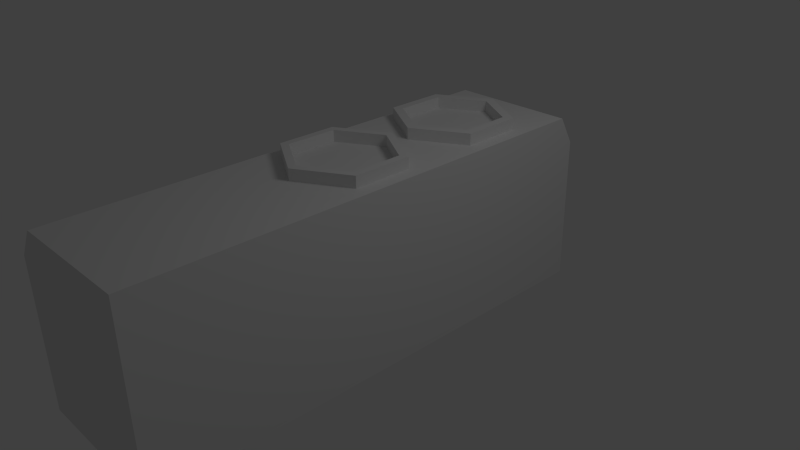 # Source: Airconditioning_Unit.blend  (saved by Blender 2.63.0; exported with 4.5.12 LTS)
import bpy
from mathutils import Matrix  # noqa: F401  (used for matrix-valued properties, if any)

bpy.ops.wm.read_factory_settings(use_empty=True)
scene = bpy.context.scene
scene.name = 'Scene'

# ---- collections
col_collection_1 = bpy.data.collections.new('Collection 1'); scene.collection.children.link(col_collection_1)

# ---- world
world_world = bpy.data.worlds.new('World'); scene.world = world_world
world_world.color = (0.05088, 0.05088, 0.05088)
world_world.use_sun_shadow = False
world_world.sun_shadow_jitter_overblur = 0.0
world_world.cycles.sampling_method = 'MANUAL'
world_world.cycles.sample_map_resolution = 256

# ---- cameras
cam_camera = bpy.data.cameras.new('Camera')
cam_camera.clip_end = 100.0
cam_camera.lens = 35.0
cam_camera.sensor_width = 32.0
cam_camera.sensor_height = 18.0
cam_camera.ortho_scale = 7.314
cam_camera.dof.focus_distance = 0.0
cam_camera.dof.aperture_fstop = 128.0

# ---- lights
light_lamp = bpy.data.lights.new('Lamp', 'POINT')
light_lamp.transmission_factor = 0.0
light_lamp.cutoff_distance = 30.0
light_lamp.energy = 100.0
light_lamp.shadow_buffer_clip_start = 1.001
light_lamp.shadow_soft_size = 1.0
light_lamp.shadow_maximum_resolution = 0.006
light_lamp.use_absolute_resolution = True
light_lamp.cycles.use_multiple_importance_sampling = False

# ---- meshes
me_cube = bpy.data.meshes.new('Cube')
me_cube.from_pydata([(1.0, 0.6775, -1.0), (1.0, -1.0, -1.0), (-1.0, -1.0, -1.0), (-1.0, 0.6775, -1.0), (1.0, 0.6775, 1.0), (1.0, -1.0, 1.0), (-1.0, -1.0, 1.0), (-1.0, 0.6775, 1.0), (1.0, 0.6222, 1.385), (-0.734, 0.6222, 1.385), (-0.734, -1.0, 1.385), (1.0, -1.0, 1.385), (0.1198, 0.5256, 1.379), (0.8072, 0.425, 1.379), (0.8072, 0.2239, 1.379), (0.1198, 0.1233, 1.379), (-0.5675, 0.2239, 1.379), (-0.5675, 0.425, 1.379), (0.1198, 0.06149, 1.379), (-0.5675, -0.03908, 1.379), (-0.5675, -0.2402, 1.379), (0.1198, -0.3408, 1.379), (0.8072, -0.2402, 1.379), (0.8072, -0.03908, 1.379), (0.1198, 0.06149, 1.539), (0.8072, -0.03908, 1.539), (0.8072, -0.2402, 1.539), (0.1198, -0.3408, 1.539), (-0.5675, -0.2402, 1.539), (-0.5675, -0.03908, 1.539), (0.1198, 0.5256, 1.539), (-0.5675, 0.425, 1.539), (-0.5675, 0.2239, 1.539), (0.1198, 0.1233, 1.539), (0.8072, 0.2239, 1.539), (0.8072, 0.425, 1.539), (0.1198, 0.4917, 1.539), (0.6912, 0.4081, 1.539), (0.6912, 0.2409, 1.539), (0.1198, 0.1573, 1.539), (-0.4515, 0.2409, 1.539), (-0.4515, 0.4081, 1.539), (0.1198, 0.03279, 1.539), (-0.4695, -0.05343, 1.539), (-0.4695, -0.2259, 1.539), (0.1198, -0.3121, 1.539), (0.7091, -0.2259, 1.539), (0.7091, -0.05343, 1.539), (0.1198, 0.03279, 1.359), (0.7091, -0.05343, 1.359), (0.7091, -0.2259, 1.359), (0.1198, -0.3121, 1.359), (-0.4695, -0.2259, 1.359), (-0.4695, -0.05343, 1.359), (-0.4515, 0.4081, 1.359), (0.1198, 0.4917, 1.359), (-0.4515, 0.2409, 1.359), (0.1198, 0.1573, 1.359), (0.6912, 0.2409, 1.359), (0.6912, 0.4081, 1.359), (-1.0, 0.6082, -0.747), (-1.0, 0.6082, 0.747), (-1.0, -0.9236, -0.747), (-1.0, -0.9236, 0.747), (-0.8394, 0.6082, -0.747), (-0.8394, -0.9236, -0.747), (-0.8394, 0.6082, 0.747), (-0.8394, -0.9236, 0.747)], [], [(0, 1, 2, 3), (0, 4, 5, 1), (1, 5, 6, 2), (4, 0, 3, 7), (4, 7, 9, 8), (7, 6, 10, 9), (6, 5, 11, 10), (5, 4, 8, 11), (8, 9, 10, 11), (18, 24, 25, 23), (22, 23, 25, 26), (22, 26, 27, 21), (20, 21, 27, 28), (20, 28, 29, 19), (18, 19, 29, 24), (12, 17, 31, 30), (16, 32, 31, 17), (16, 15, 33, 32), (14, 34, 33, 15), (14, 13, 35, 34), (12, 30, 35, 13), (30, 36, 37, 35), (34, 35, 37, 38), (34, 38, 39, 33), (32, 33, 39, 40), (32, 40, 41, 31), (30, 31, 41, 36), (24, 29, 43, 42), (28, 44, 43, 29), (28, 27, 45, 44), (26, 46, 45, 27), (26, 25, 47, 46), (24, 42, 47, 25), (42, 48, 49, 47), (46, 47, 49, 50), (46, 50, 51, 45), (44, 45, 51, 52), (44, 52, 53, 43), (42, 43, 53, 48), (36, 41, 54, 55), (40, 56, 54, 41), (40, 39, 57, 56), (38, 58, 57, 39), (38, 37, 59, 58), (36, 55, 59, 37), (7, 3, 60, 61), (2, 6, 63, 62), (6, 7, 61, 63), (3, 2, 62, 60), (60, 62, 65, 64), (63, 61, 66, 67), (62, 63, 67, 65), (61, 60, 64, 66), (65, 67, 66, 64)])
me_cube.use_remesh_preserve_volume = False
me_cube.use_remesh_preserve_attributes = False
me_cube.use_mirror_vertex_groups = False
me_cube.update()

# ---- objects
ob_cube = bpy.data.objects.new('Cube', me_cube)
ob_lamp = bpy.data.objects.new('Lamp', light_lamp)
ob_camera = bpy.data.objects.new('Camera', cam_camera)

# ---- transforms, parenting, visibility, modifiers, constraints
ob_cube.location = (-0.02429, 0.04088, 0.06766)
ob_cube.scale = (1.0, 3.946, 1.0)
ob_cube.lineart.crease_threshold = 0.0
ob_lamp.location = (4.076, 1.005, 5.904)
ob_lamp.rotation_euler = (0.6503, 0.05522, 1.866)
ob_lamp.lock_rotations_4d = False
ob_lamp.empty_display_type = 'ARROWS'
ob_lamp.color = (0.0, 0.0, 0.0, 0.0)
ob_lamp.lineart.crease_threshold = 0.0
ob_camera.location = (7.481, -6.508, 5.344)
ob_camera.rotation_euler = (1.109, 0.01082, 0.8149)
ob_camera.lock_rotations_4d = False
ob_camera.empty_display_type = 'ARROWS'
ob_camera.color = (0.0, 0.0, 0.0, 0.0)
ob_camera.display_type = 'WIRE'
ob_camera.lineart.crease_threshold = 0.0

# ---- collection membership
col_collection_1.objects.link(ob_cube)
col_collection_1.objects.link(ob_lamp)
col_collection_1.objects.link(ob_camera)

# ---- scene / render settings (as saved in the file)
scene.camera = ob_camera
scene.frame_start = 1; scene.frame_end = 250; scene.frame_set(1)
scene.render.engine = 'BLENDER_EEVEE_NEXT'
scene.render.image_settings.color_mode = 'RGB'
scene.render.image_settings.compression = 90
scene.render.resolution_percentage = 50
scene.render.dither_intensity = 0.0
scene.render.bake_margin = 2
scene.render.bake_bias = 0.0
scene.cycles.use_denoising = False
scene.cycles.samples = 10
scene.cycles.sampling_pattern = 'TABULATED_SOBOL'
scene.cycles.light_sampling_threshold = 0.0
scene.cycles.use_adaptive_sampling = False
scene.cycles.use_light_tree = False
scene.cycles.blur_glossy = 0.0
scene.cycles.volume_bounces = 1
scene.cycles.pixel_filter_type = 'GAUSSIAN'
scene.cycles.sample_clamp_indirect = 0.0
scene.view_settings.view_transform = 'Standard'
bpy.context.view_layer.update()

